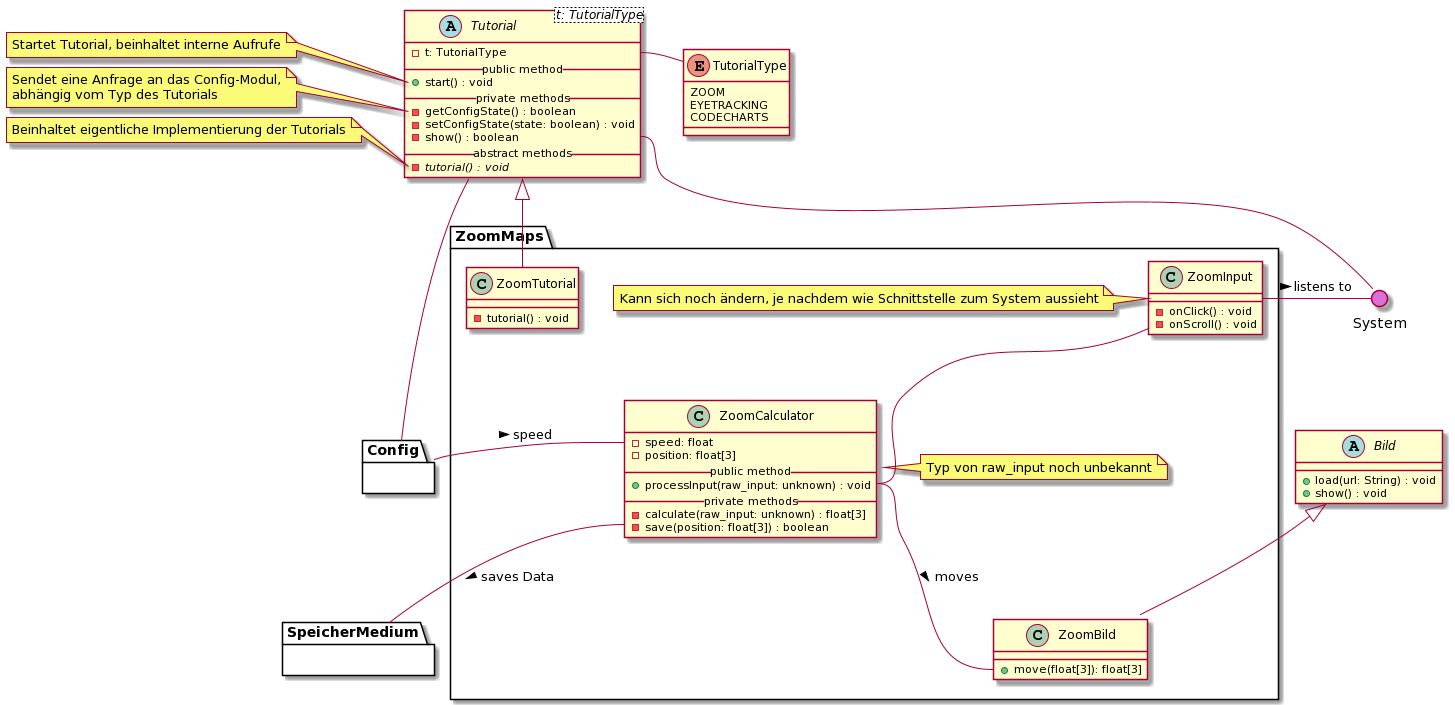

The diagram above was rendered by PlantUML. Its source (embedded in the PNG):
@startuml
' skinparam backgroundColor transparent
() System #DA70D5
top to bottom direction

' --- TUTORIAL ---
abstract Tutorial<t: TutorialType> {
  - t: TutorialType
  __public method__
  + start() : void
  __private methods__
  - getConfigState() : boolean
  - setConfigState(state: boolean) : void
  - show() : boolean
  __abstract methods__
  - {abstract} tutorial() : void
}

note left of Tutorial::start
    Startet Tutorial, beinhaltet interne Aufrufe
end note
note left of Tutorial::getConfigState
    Sendet eine Anfrage an das Config-Modul,
    abhängig vom Typ des Tutorials
end note
note left of Tutorial::tutorial
    Beinhaltet eigentliche Implementierung der Tutorials
end note

enum TutorialType {
  ZOOM
  EYETRACKING
  CODECHARTS
}

Tutorial::t -r- TutorialType
Tutorial::show -- System
Tutorial -- Config

' --- BILD ---

abstract Bild {
  + load(url: String) : void
  + show() : void
}


package ZoomMaps {

    class ZoomInput {
        - onClick() : void
        - onScroll() : void
    }

    note left of ZoomInput
        Kann sich noch ändern, je nachdem wie Schnittstelle zum System aussieht
    end note

    class ZoomTutorial {
        - tutorial() : void
    }
  
    class ZoomCalculator {
        - speed: float
        - position: float[3]
        __public method__
        + processInput(raw_input: unknown) : void
        __private methods__
        - calculate(raw_input: unknown) : float[3]
        - save(position: float[3]) : boolean
    }

    note right of ZoomCalculator
        Typ von raw_input noch unbekannt
    end note

    class ZoomBild {
        + move(float[3]): float[3]
    }


    ' Vererbungen
    Bild <|-- ZoomBild
    Tutorial <|-- ZoomTutorial

    ' Interaktionen
    ZoomInput -- ZoomCalculator::processInput
    ZoomCalculator::processInput  -- ZoomBild::move : > moves

    ' Andere Module
    ZoomCalculator::save -- SpeicherMedium : > saves Data
    ZoomCalculator::speed -r- Config : < speed
    ZoomInput -r- System : > listens to
  
}

package Config {}

package SpeicherMedium {}
@enduml